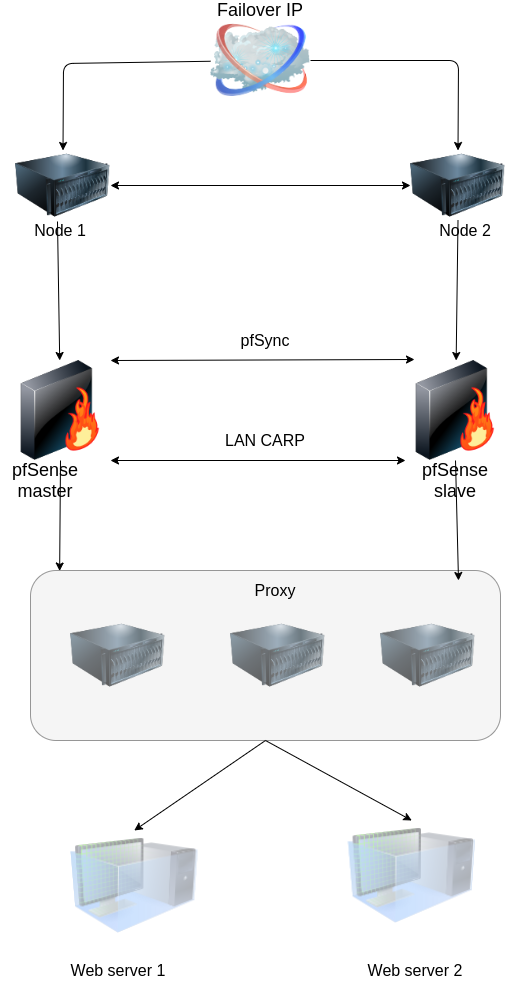

The diagram above was exported from draw.io. Its source (the exported page's mxGraphModel, read from the mxfile embedded in the PNG):
<mxGraphModel dx="2031" dy="981" grid="1" gridSize="10" guides="1" tooltips="1" connect="1" arrows="1" fold="1" page="1" pageScale="1" pageWidth="1100" pageHeight="850" background="#ffffff" math="0" shadow="0">
  <root>
    <mxCell id="0" />
    <mxCell id="1" parent="0" />
    <mxCell id="m8nGD_gjGyIz2yND_mjf-2" value="" style="image;html=1;labelBackgroundColor=#ffffff;image=img/lib/clip_art/networking/Firewall-page1_128x128.png" vertex="1" parent="1">
      <mxGeometry x="270" y="380" width="100" height="100" as="geometry" />
    </mxCell>
    <mxCell id="m8nGD_gjGyIz2yND_mjf-3" value="" style="image;html=1;labelBackgroundColor=#ffffff;image=img/lib/clip_art/computers/Server_128x128.png" vertex="1" parent="1">
      <mxGeometry x="670" y="170" width="95" height="70" as="geometry" />
    </mxCell>
    <mxCell id="m8nGD_gjGyIz2yND_mjf-4" value="" style="image;html=1;labelBackgroundColor=#ffffff;image=img/lib/clip_art/networking/Firewall-page1_128x128.png" vertex="1" parent="1">
      <mxGeometry x="665" y="380" width="100" height="100" as="geometry" />
    </mxCell>
    <mxCell id="m8nGD_gjGyIz2yND_mjf-5" value="" style="image;html=1;labelBackgroundColor=#ffffff;image=img/lib/clip_art/networking/Cloud_128x128.png" vertex="1" parent="1">
      <mxGeometry x="470" y="30" width="100" height="100" as="geometry" />
    </mxCell>
    <mxCell id="m8nGD_gjGyIz2yND_mjf-8" value="&lt;font style=&quot;font-size: 18px&quot;&gt;Failover IP&lt;/font&gt;" style="text;html=1;strokeColor=none;fillColor=none;align=center;verticalAlign=middle;whiteSpace=wrap;rounded=0;" vertex="1" parent="1">
      <mxGeometry x="475" y="20" width="90" height="20" as="geometry" />
    </mxCell>
    <mxCell id="m8nGD_gjGyIz2yND_mjf-9" value="&lt;font style=&quot;font-size: 18px&quot;&gt;pfSense master&lt;/font&gt;" style="text;html=1;strokeColor=none;fillColor=none;align=center;verticalAlign=middle;whiteSpace=wrap;rounded=0;" vertex="1" parent="1">
      <mxGeometry x="260" y="490" width="90" height="20" as="geometry" />
    </mxCell>
    <mxCell id="m8nGD_gjGyIz2yND_mjf-10" value="&lt;font style=&quot;font-size: 18px&quot;&gt;pfSense slave&lt;/font&gt;" style="text;html=1;strokeColor=none;fillColor=none;align=center;verticalAlign=middle;whiteSpace=wrap;rounded=0;" vertex="1" parent="1">
      <mxGeometry x="670" y="490" width="90" height="20" as="geometry" />
    </mxCell>
    <mxCell id="m8nGD_gjGyIz2yND_mjf-13" value="LAN CARP" style="text;html=1;strokeColor=none;fillColor=none;align=center;verticalAlign=middle;whiteSpace=wrap;rounded=0;fontSize=16;" vertex="1" parent="1">
      <mxGeometry x="460" y="450" width="130" height="20" as="geometry" />
    </mxCell>
    <mxCell id="m8nGD_gjGyIz2yND_mjf-14" value="pfSync" style="text;html=1;strokeColor=none;fillColor=none;align=center;verticalAlign=middle;whiteSpace=wrap;rounded=0;fontSize=16;" vertex="1" parent="1">
      <mxGeometry x="460" y="350" width="130" height="20" as="geometry" />
    </mxCell>
    <mxCell id="m8nGD_gjGyIz2yND_mjf-17" value="" style="endArrow=classic;startArrow=classic;html=1;fontSize=16;exitX=1;exitY=0;exitDx=0;exitDy=0;entryX=0.09;entryY=-0.01;entryDx=0;entryDy=0;entryPerimeter=0;" edge="1" parent="1" source="m8nGD_gjGyIz2yND_mjf-2" target="m8nGD_gjGyIz2yND_mjf-4">
      <mxGeometry width="50" height="50" relative="1" as="geometry">
        <mxPoint x="475" y="480" as="sourcePoint" />
        <mxPoint x="525" y="430" as="targetPoint" />
      </mxGeometry>
    </mxCell>
    <mxCell id="m8nGD_gjGyIz2yND_mjf-18" value="" style="endArrow=classic;startArrow=classic;html=1;fontSize=16;exitX=1;exitY=1;exitDx=0;exitDy=0;entryX=0;entryY=1;entryDx=0;entryDy=0;" edge="1" parent="1" source="m8nGD_gjGyIz2yND_mjf-2" target="m8nGD_gjGyIz2yND_mjf-4">
      <mxGeometry width="50" height="50" relative="1" as="geometry">
        <mxPoint x="370" y="451" as="sourcePoint" />
        <mxPoint x="669" y="450" as="targetPoint" />
      </mxGeometry>
    </mxCell>
    <mxCell id="m8nGD_gjGyIz2yND_mjf-19" value="" style="image;html=1;labelBackgroundColor=#ffffff;image=img/lib/clip_art/computers/Server_128x128.png;fontSize=16;" vertex="1" parent="1">
      <mxGeometry x="275" y="170" width="95" height="70" as="geometry" />
    </mxCell>
    <mxCell id="m8nGD_gjGyIz2yND_mjf-20" value="" style="endArrow=classic;html=1;fontSize=16;entryX=0.5;entryY=0;entryDx=0;entryDy=0;" edge="1" parent="1" source="m8nGD_gjGyIz2yND_mjf-5" target="m8nGD_gjGyIz2yND_mjf-19">
      <mxGeometry width="50" height="50" relative="1" as="geometry">
        <mxPoint x="350" y="100" as="sourcePoint" />
        <mxPoint x="400" y="50" as="targetPoint" />
        <Array as="points">
          <mxPoint x="323" y="83" />
        </Array>
      </mxGeometry>
    </mxCell>
    <mxCell id="m8nGD_gjGyIz2yND_mjf-21" value="" style="endArrow=classic;html=1;fontSize=16;exitX=1;exitY=0.5;exitDx=0;exitDy=0;entryX=0.5;entryY=0;entryDx=0;entryDy=0;" edge="1" parent="1" source="m8nGD_gjGyIz2yND_mjf-5" target="m8nGD_gjGyIz2yND_mjf-3">
      <mxGeometry width="50" height="50" relative="1" as="geometry">
        <mxPoint x="670" y="90" as="sourcePoint" />
        <mxPoint x="720" y="40" as="targetPoint" />
        <Array as="points">
          <mxPoint x="718" y="80" />
        </Array>
      </mxGeometry>
    </mxCell>
    <mxCell id="m8nGD_gjGyIz2yND_mjf-25" value="" style="endArrow=classic;startArrow=classic;html=1;fontSize=16;entryX=0;entryY=0.5;entryDx=0;entryDy=0;exitX=1;exitY=0.5;exitDx=0;exitDy=0;" edge="1" parent="1" source="m8nGD_gjGyIz2yND_mjf-19" target="m8nGD_gjGyIz2yND_mjf-3">
      <mxGeometry width="50" height="50" relative="1" as="geometry">
        <mxPoint x="440" y="220" as="sourcePoint" />
        <mxPoint x="490" y="170" as="targetPoint" />
      </mxGeometry>
    </mxCell>
    <mxCell id="m8nGD_gjGyIz2yND_mjf-29" value="Node 1" style="text;html=1;strokeColor=none;fillColor=none;align=center;verticalAlign=middle;whiteSpace=wrap;rounded=0;fontSize=16;opacity=40;" vertex="1" parent="1">
      <mxGeometry x="290" y="240" width="60" height="20" as="geometry" />
    </mxCell>
    <mxCell id="m8nGD_gjGyIz2yND_mjf-30" value="Node 2" style="text;html=1;strokeColor=none;fillColor=none;align=center;verticalAlign=middle;whiteSpace=wrap;rounded=0;fontSize=16;opacity=40;" vertex="1" parent="1">
      <mxGeometry x="695" y="240" width="60" height="20" as="geometry" />
    </mxCell>
    <mxCell id="m8nGD_gjGyIz2yND_mjf-33" value="" style="endArrow=classic;html=1;fontSize=16;exitX=0.442;exitY=1.014;exitDx=0;exitDy=0;exitPerimeter=0;" edge="1" parent="1" source="m8nGD_gjGyIz2yND_mjf-19" target="m8nGD_gjGyIz2yND_mjf-2">
      <mxGeometry width="50" height="50" relative="1" as="geometry">
        <mxPoint x="190" y="280" as="sourcePoint" />
        <mxPoint x="90" y="300" as="targetPoint" />
      </mxGeometry>
    </mxCell>
    <mxCell id="m8nGD_gjGyIz2yND_mjf-36" value="" style="endArrow=classic;html=1;fontSize=16;exitX=0.5;exitY=1;exitDx=0;exitDy=0;" edge="1" parent="1" source="m8nGD_gjGyIz2yND_mjf-3" target="m8nGD_gjGyIz2yND_mjf-4">
      <mxGeometry width="50" height="50" relative="1" as="geometry">
        <mxPoint x="326.99" y="250.98000000000002" as="sourcePoint" />
        <mxPoint x="329.2037879589461" y="390" as="targetPoint" />
      </mxGeometry>
    </mxCell>
    <mxCell id="m8nGD_gjGyIz2yND_mjf-40" value="" style="image;html=1;labelBackgroundColor=#ffffff;image=img/lib/clip_art/computers/Server_128x128.png;fontSize=16;" vertex="1" parent="1">
      <mxGeometry x="330" y="640" width="95" height="70" as="geometry" />
    </mxCell>
    <mxCell id="m8nGD_gjGyIz2yND_mjf-41" value="" style="image;html=1;labelBackgroundColor=#ffffff;image=img/lib/clip_art/computers/Server_128x128.png;fontSize=16;" vertex="1" parent="1">
      <mxGeometry x="490" y="640" width="95" height="70" as="geometry" />
    </mxCell>
    <mxCell id="m8nGD_gjGyIz2yND_mjf-42" value="" style="image;html=1;labelBackgroundColor=#ffffff;image=img/lib/clip_art/computers/Server_128x128.png;fontSize=16;" vertex="1" parent="1">
      <mxGeometry x="640" y="640" width="95" height="70" as="geometry" />
    </mxCell>
    <mxCell id="m8nGD_gjGyIz2yND_mjf-43" value="" style="rounded=1;whiteSpace=wrap;html=1;fillColor=#E6E6E6;fontSize=16;opacity=40;" vertex="1" parent="1">
      <mxGeometry x="290" y="590" width="470" height="170" as="geometry" />
    </mxCell>
    <mxCell id="m8nGD_gjGyIz2yND_mjf-44" value="Proxy" style="text;html=1;strokeColor=none;fillColor=none;align=center;verticalAlign=middle;whiteSpace=wrap;rounded=0;fontSize=16;opacity=40;" vertex="1" parent="1">
      <mxGeometry x="475" y="600" width="120" height="20" as="geometry" />
    </mxCell>
    <mxCell id="m8nGD_gjGyIz2yND_mjf-45" value="" style="image;html=1;labelBackgroundColor=#ffffff;image=img/lib/clip_art/computers/Virtual_Machine_128x128.png;fillColor=#E6E6E6;fontSize=16;opacity=40;" vertex="1" parent="1">
      <mxGeometry x="330" y="850" width="127.5" height="110" as="geometry" />
    </mxCell>
    <mxCell id="m8nGD_gjGyIz2yND_mjf-46" value="" style="image;html=1;labelBackgroundColor=#ffffff;image=img/lib/clip_art/computers/Virtual_Machine_128x128.png;fillColor=#E6E6E6;fontSize=16;opacity=40;" vertex="1" parent="1">
      <mxGeometry x="607.5" y="840" width="127.5" height="110" as="geometry" />
    </mxCell>
    <mxCell id="m8nGD_gjGyIz2yND_mjf-47" value="" style="endArrow=classic;html=1;fontSize=16;exitX=0.5;exitY=1;exitDx=0;exitDy=0;entryX=0.062;entryY=0.003;entryDx=0;entryDy=0;entryPerimeter=0;" edge="1" parent="1" source="m8nGD_gjGyIz2yND_mjf-2" target="m8nGD_gjGyIz2yND_mjf-43">
      <mxGeometry width="50" height="50" relative="1" as="geometry">
        <mxPoint x="150" y="620" as="sourcePoint" />
        <mxPoint x="200" y="570" as="targetPoint" />
      </mxGeometry>
    </mxCell>
    <mxCell id="m8nGD_gjGyIz2yND_mjf-48" value="" style="endArrow=classic;html=1;fontSize=16;exitX=0.5;exitY=1;exitDx=0;exitDy=0;" edge="1" parent="1" source="m8nGD_gjGyIz2yND_mjf-4">
      <mxGeometry width="50" height="50" relative="1" as="geometry">
        <mxPoint x="710" y="480" as="sourcePoint" />
        <mxPoint x="718" y="600" as="targetPoint" />
      </mxGeometry>
    </mxCell>
    <mxCell id="m8nGD_gjGyIz2yND_mjf-50" value="Web server 1" style="text;html=1;strokeColor=none;fillColor=none;align=center;verticalAlign=middle;whiteSpace=wrap;rounded=0;fontSize=16;" vertex="1" parent="1">
      <mxGeometry x="312.5" y="980" width="130" height="20" as="geometry" />
    </mxCell>
    <mxCell id="m8nGD_gjGyIz2yND_mjf-51" value="Web server 2" style="text;html=1;strokeColor=none;fillColor=none;align=center;verticalAlign=middle;whiteSpace=wrap;rounded=0;fontSize=16;" vertex="1" parent="1">
      <mxGeometry x="610" y="980" width="130" height="20" as="geometry" />
    </mxCell>
    <mxCell id="m8nGD_gjGyIz2yND_mjf-53" value="" style="endArrow=classic;html=1;fontSize=16;exitX=0.5;exitY=1;exitDx=0;exitDy=0;entryX=0.5;entryY=0;entryDx=0;entryDy=0;" edge="1" parent="1" source="m8nGD_gjGyIz2yND_mjf-43" target="m8nGD_gjGyIz2yND_mjf-45">
      <mxGeometry width="50" height="50" relative="1" as="geometry">
        <mxPoint x="200" y="840" as="sourcePoint" />
        <mxPoint x="250" y="790" as="targetPoint" />
      </mxGeometry>
    </mxCell>
    <mxCell id="m8nGD_gjGyIz2yND_mjf-54" value="" style="endArrow=classic;html=1;fontSize=16;exitX=0.5;exitY=1;exitDx=0;exitDy=0;entryX=0.5;entryY=0;entryDx=0;entryDy=0;" edge="1" parent="1" source="m8nGD_gjGyIz2yND_mjf-43" target="m8nGD_gjGyIz2yND_mjf-46">
      <mxGeometry width="50" height="50" relative="1" as="geometry">
        <mxPoint x="870" y="790" as="sourcePoint" />
        <mxPoint x="920" y="740" as="targetPoint" />
      </mxGeometry>
    </mxCell>
  </root>
</mxGraphModel>